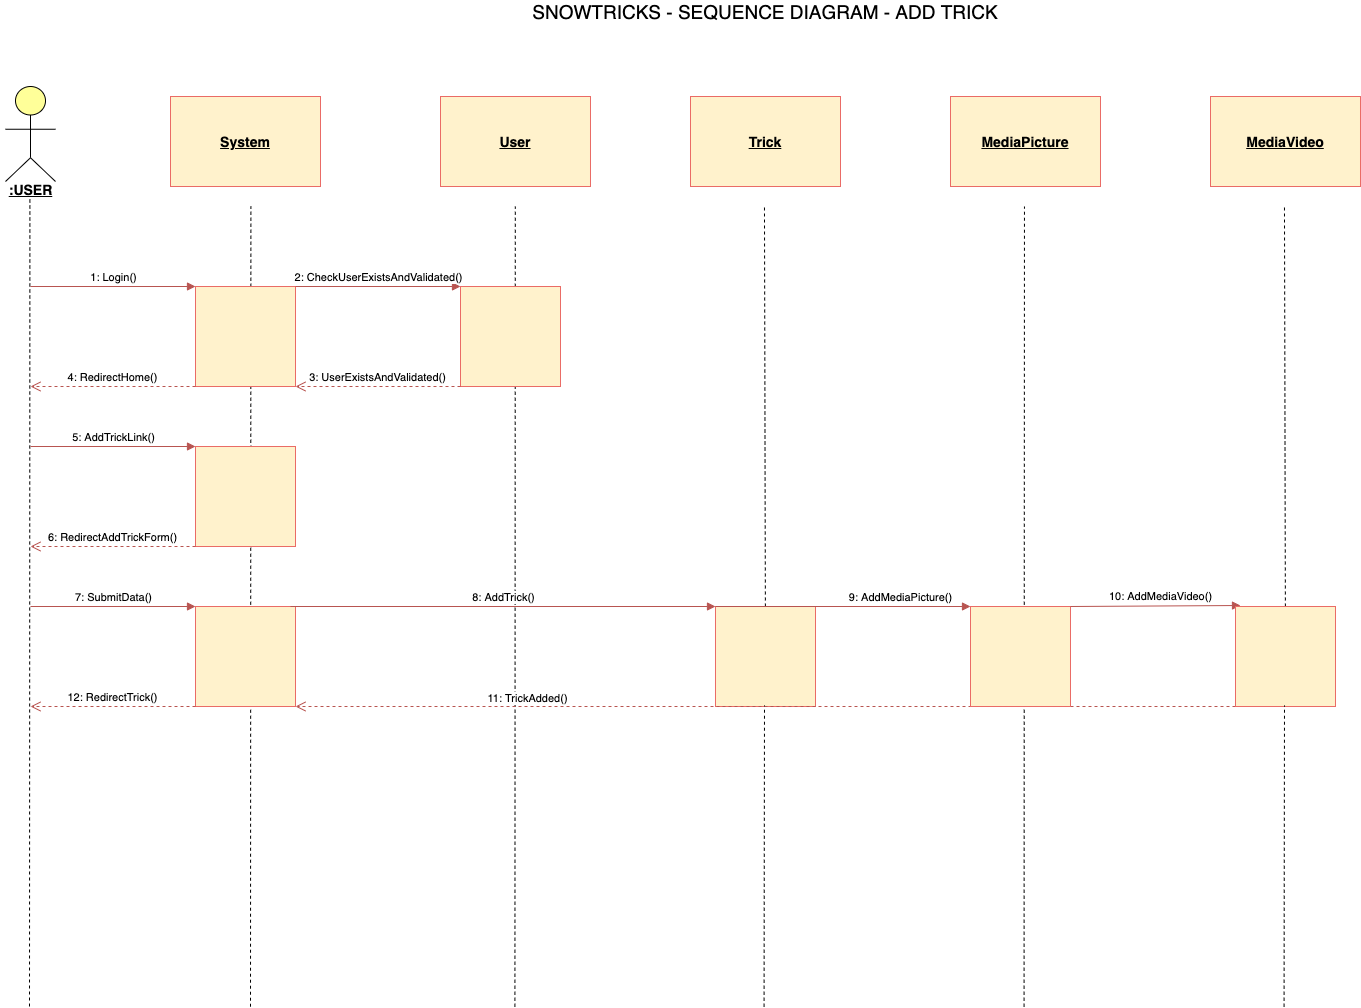

The diagram above was exported from draw.io. Its source (the exported page's mxGraphModel, read from the mxfile embedded in the PNG):
<mxGraphModel dx="1106" dy="822" grid="1" gridSize="10" guides="1" tooltips="1" connect="1" arrows="1" fold="1" page="1" pageScale="1" pageWidth="1169" pageHeight="1654" math="0" shadow="0">
  <root>
    <mxCell id="0" />
    <mxCell id="1" parent="0" />
    <mxCell id="kofJGMfgHHp1y91r0Kjm-1" value="&lt;font style=&quot;font-size: 19px&quot;&gt;SNOWTRICKS - SEQUENCE DIAGRAM - ADD TRICK&lt;/font&gt;" style="text;html=1;strokeColor=none;fillColor=none;align=center;verticalAlign=middle;whiteSpace=wrap;rounded=0;" parent="1" vertex="1">
      <mxGeometry x="615" y="40" width="520" height="10" as="geometry" />
    </mxCell>
    <mxCell id="kofJGMfgHHp1y91r0Kjm-4" value="" style="html=1;outlineConnect=0;whiteSpace=wrap;fillColor=#ffff99;verticalLabelPosition=bottom;verticalAlign=top;align=center;shape=mxgraph.archimate3.actor;" parent="1" vertex="1">
      <mxGeometry x="115" y="120" width="50" height="95" as="geometry" />
    </mxCell>
    <mxCell id="2" value="&lt;b&gt;&lt;font style=&quot;font-size: 14px&quot;&gt;&lt;u&gt;:USER&lt;/u&gt;&lt;/font&gt;&lt;/b&gt;" style="text;html=1;align=center;verticalAlign=middle;resizable=0;points=[];autosize=1;" parent="1" vertex="1">
      <mxGeometry x="110" y="213" width="60" height="20" as="geometry" />
    </mxCell>
    <mxCell id="kofJGMfgHHp1y91r0Kjm-5" value="" style="endArrow=none;dashed=1;html=1;entryX=0.49;entryY=0.989;entryDx=0;entryDy=0;entryPerimeter=0;" parent="1" target="2" edge="1">
      <mxGeometry width="50" height="50" relative="1" as="geometry">
        <mxPoint x="139" y="1040" as="sourcePoint" />
        <mxPoint x="135" y="240" as="targetPoint" />
      </mxGeometry>
    </mxCell>
    <mxCell id="kofJGMfgHHp1y91r0Kjm-6" value="&lt;b&gt;&lt;u&gt;&lt;font style=&quot;font-size: 14px&quot;&gt;System&lt;/font&gt;&lt;/u&gt;&lt;/b&gt;" style="rounded=0;whiteSpace=wrap;html=1;fillColor=#fff2cc;strokeColor=#EA6B66;" parent="1" vertex="1">
      <mxGeometry x="280" y="130" width="150" height="90" as="geometry" />
    </mxCell>
    <mxCell id="kofJGMfgHHp1y91r0Kjm-7" value="&lt;b&gt;&lt;u&gt;&lt;font style=&quot;font-size: 14px&quot;&gt;User&lt;/font&gt;&lt;/u&gt;&lt;/b&gt;" style="rounded=0;whiteSpace=wrap;html=1;fillColor=#fff2cc;strokeColor=#EA6B66;" parent="1" vertex="1">
      <mxGeometry x="550" y="130" width="150" height="90" as="geometry" />
    </mxCell>
    <mxCell id="kofJGMfgHHp1y91r0Kjm-8" value="&lt;b&gt;&lt;u&gt;&lt;font style=&quot;font-size: 14px&quot;&gt;Trick&lt;/font&gt;&lt;/u&gt;&lt;/b&gt;" style="rounded=0;whiteSpace=wrap;html=1;fillColor=#fff2cc;strokeColor=#EA6B66;" parent="1" vertex="1">
      <mxGeometry x="800" y="130" width="150" height="90" as="geometry" />
    </mxCell>
    <mxCell id="kofJGMfgHHp1y91r0Kjm-9" value="" style="endArrow=none;dashed=1;html=1;entryX=0.49;entryY=0.989;entryDx=0;entryDy=0;entryPerimeter=0;" parent="1" edge="1">
      <mxGeometry width="50" height="50" relative="1" as="geometry">
        <mxPoint x="360" y="1040.22" as="sourcePoint" />
        <mxPoint x="360.39999999999986" y="239.99999999999997" as="targetPoint" />
      </mxGeometry>
    </mxCell>
    <mxCell id="kofJGMfgHHp1y91r0Kjm-10" value="" style="endArrow=none;dashed=1;html=1;entryX=0.49;entryY=0.989;entryDx=0;entryDy=0;entryPerimeter=0;" parent="1" edge="1">
      <mxGeometry width="50" height="50" relative="1" as="geometry">
        <mxPoint x="624.4100000000001" y="1040.22" as="sourcePoint" />
        <mxPoint x="624.81" y="239.99999999999997" as="targetPoint" />
      </mxGeometry>
    </mxCell>
    <mxCell id="kofJGMfgHHp1y91r0Kjm-11" value="" style="endArrow=none;dashed=1;html=1;entryX=0.49;entryY=0.989;entryDx=0;entryDy=0;entryPerimeter=0;" parent="1" source="kofJGMfgHHp1y91r0Kjm-29" edge="1">
      <mxGeometry width="50" height="50" relative="1" as="geometry">
        <mxPoint x="873.57" y="1040.22" as="sourcePoint" />
        <mxPoint x="873.9699999999999" y="239.99999999999997" as="targetPoint" />
      </mxGeometry>
    </mxCell>
    <mxCell id="kofJGMfgHHp1y91r0Kjm-12" value="1: Login()" style="html=1;verticalAlign=bottom;endArrow=block;fillColor=#f8cecc;strokeColor=#b85450;entryX=0;entryY=0;entryDx=0;entryDy=0;" parent="1" target="kofJGMfgHHp1y91r0Kjm-13" edge="1">
      <mxGeometry width="80" relative="1" as="geometry">
        <mxPoint x="140" y="320" as="sourcePoint" />
        <mxPoint x="220" y="360" as="targetPoint" />
      </mxGeometry>
    </mxCell>
    <mxCell id="kofJGMfgHHp1y91r0Kjm-13" value="" style="rounded=0;whiteSpace=wrap;html=1;fillColor=#fff2cc;strokeColor=#EA6B66;" parent="1" vertex="1">
      <mxGeometry x="305" y="320" width="100" height="100" as="geometry" />
    </mxCell>
    <mxCell id="kofJGMfgHHp1y91r0Kjm-14" value="" style="rounded=0;whiteSpace=wrap;html=1;fillColor=#fff2cc;strokeColor=#EA6B66;" parent="1" vertex="1">
      <mxGeometry x="570" y="320" width="100" height="100" as="geometry" />
    </mxCell>
    <mxCell id="kofJGMfgHHp1y91r0Kjm-15" value="2: CheckUserExistsAndValidated()" style="html=1;verticalAlign=bottom;endArrow=block;fillColor=#f8cecc;strokeColor=#b85450;exitX=1;exitY=0;exitDx=0;exitDy=0;entryX=0;entryY=0;entryDx=0;entryDy=0;" parent="1" source="kofJGMfgHHp1y91r0Kjm-13" target="kofJGMfgHHp1y91r0Kjm-14" edge="1">
      <mxGeometry width="80" relative="1" as="geometry">
        <mxPoint x="419" y="320" as="sourcePoint" />
        <mxPoint x="570" y="320" as="targetPoint" />
      </mxGeometry>
    </mxCell>
    <mxCell id="kofJGMfgHHp1y91r0Kjm-16" value="3: UserExistsAndValidated()" style="html=1;verticalAlign=bottom;endArrow=open;dashed=1;endSize=8;fillColor=#f8cecc;strokeColor=#b85450;exitX=0;exitY=1;exitDx=0;exitDy=0;entryX=1;entryY=1;entryDx=0;entryDy=0;" parent="1" source="kofJGMfgHHp1y91r0Kjm-14" target="kofJGMfgHHp1y91r0Kjm-13" edge="1">
      <mxGeometry relative="1" as="geometry">
        <mxPoint x="500" y="440" as="sourcePoint" />
        <mxPoint x="420" y="440" as="targetPoint" />
      </mxGeometry>
    </mxCell>
    <mxCell id="kofJGMfgHHp1y91r0Kjm-18" value="4: RedirectHome()" style="html=1;verticalAlign=bottom;endArrow=open;dashed=1;endSize=8;fillColor=#f8cecc;strokeColor=#b85450;exitX=0;exitY=1;exitDx=0;exitDy=0;" parent="1" source="kofJGMfgHHp1y91r0Kjm-13" edge="1">
      <mxGeometry relative="1" as="geometry">
        <mxPoint x="275" y="440" as="sourcePoint" />
        <mxPoint x="140" y="420" as="targetPoint" />
      </mxGeometry>
    </mxCell>
    <mxCell id="kofJGMfgHHp1y91r0Kjm-20" value="" style="rounded=0;whiteSpace=wrap;html=1;fillColor=#fff2cc;strokeColor=#EA6B66;" parent="1" vertex="1">
      <mxGeometry x="305" y="480" width="100" height="100" as="geometry" />
    </mxCell>
    <mxCell id="kofJGMfgHHp1y91r0Kjm-21" value="5: AddTrickLink()" style="html=1;verticalAlign=bottom;endArrow=block;fillColor=#f8cecc;strokeColor=#b85450;entryX=0;entryY=0;entryDx=0;entryDy=0;" parent="1" target="kofJGMfgHHp1y91r0Kjm-20" edge="1">
      <mxGeometry width="80" relative="1" as="geometry">
        <mxPoint x="140" y="480" as="sourcePoint" />
        <mxPoint x="305" y="470" as="targetPoint" />
      </mxGeometry>
    </mxCell>
    <mxCell id="kofJGMfgHHp1y91r0Kjm-22" value="6: RedirectAddTrickForm()" style="html=1;verticalAlign=bottom;endArrow=open;dashed=1;endSize=8;fillColor=#f8cecc;strokeColor=#b85450;exitX=0;exitY=1;exitDx=0;exitDy=0;" parent="1" source="kofJGMfgHHp1y91r0Kjm-20" edge="1">
      <mxGeometry relative="1" as="geometry">
        <mxPoint x="222.5" y="590" as="sourcePoint" />
        <mxPoint x="140" y="580" as="targetPoint" />
      </mxGeometry>
    </mxCell>
    <mxCell id="kofJGMfgHHp1y91r0Kjm-23" value="" style="rounded=0;whiteSpace=wrap;html=1;fillColor=#fff2cc;strokeColor=#EA6B66;" parent="1" vertex="1">
      <mxGeometry x="305" y="640" width="100" height="100" as="geometry" />
    </mxCell>
    <mxCell id="kofJGMfgHHp1y91r0Kjm-24" value="7: SubmitData()" style="html=1;verticalAlign=bottom;endArrow=block;fillColor=#f8cecc;strokeColor=#b85450;entryX=0;entryY=0;entryDx=0;entryDy=0;" parent="1" target="kofJGMfgHHp1y91r0Kjm-23" edge="1">
      <mxGeometry width="80" relative="1" as="geometry">
        <mxPoint x="140" y="640" as="sourcePoint" />
        <mxPoint x="305" y="630" as="targetPoint" />
      </mxGeometry>
    </mxCell>
    <mxCell id="kofJGMfgHHp1y91r0Kjm-25" value="&lt;b&gt;&lt;u&gt;&lt;font style=&quot;font-size: 14px&quot;&gt;MediaPicture&lt;/font&gt;&lt;/u&gt;&lt;/b&gt;" style="rounded=0;whiteSpace=wrap;html=1;fillColor=#fff2cc;strokeColor=#EA6B66;" parent="1" vertex="1">
      <mxGeometry x="1060" y="130" width="150" height="90" as="geometry" />
    </mxCell>
    <mxCell id="kofJGMfgHHp1y91r0Kjm-26" value="" style="endArrow=none;dashed=1;html=1;entryX=0.49;entryY=0.989;entryDx=0;entryDy=0;entryPerimeter=0;" parent="1" edge="1">
      <mxGeometry width="50" height="50" relative="1" as="geometry">
        <mxPoint x="1133.5700000000002" y="1040.22" as="sourcePoint" />
        <mxPoint x="1133.9699999999998" y="240" as="targetPoint" />
      </mxGeometry>
    </mxCell>
    <mxCell id="kofJGMfgHHp1y91r0Kjm-27" value="&lt;b&gt;&lt;u&gt;&lt;font style=&quot;font-size: 14px&quot;&gt;MediaVideo&lt;/font&gt;&lt;/u&gt;&lt;/b&gt;" style="rounded=0;whiteSpace=wrap;html=1;fillColor=#fff2cc;strokeColor=#EA6B66;" parent="1" vertex="1">
      <mxGeometry x="1320" y="130" width="150" height="90" as="geometry" />
    </mxCell>
    <mxCell id="kofJGMfgHHp1y91r0Kjm-28" value="" style="endArrow=none;dashed=1;html=1;entryX=0.49;entryY=0.989;entryDx=0;entryDy=0;entryPerimeter=0;" parent="1" source="kofJGMfgHHp1y91r0Kjm-36" edge="1">
      <mxGeometry width="50" height="50" relative="1" as="geometry">
        <mxPoint x="1393.5700000000002" y="1040.22" as="sourcePoint" />
        <mxPoint x="1393.9699999999998" y="240" as="targetPoint" />
      </mxGeometry>
    </mxCell>
    <mxCell id="kofJGMfgHHp1y91r0Kjm-29" value="" style="rounded=0;whiteSpace=wrap;html=1;fillColor=#fff2cc;strokeColor=#EA6B66;" parent="1" vertex="1">
      <mxGeometry x="825" y="640" width="100" height="100" as="geometry" />
    </mxCell>
    <mxCell id="kofJGMfgHHp1y91r0Kjm-30" value="" style="endArrow=none;dashed=1;html=1;entryX=0.49;entryY=0.989;entryDx=0;entryDy=0;entryPerimeter=0;" parent="1" target="kofJGMfgHHp1y91r0Kjm-29" edge="1">
      <mxGeometry width="50" height="50" relative="1" as="geometry">
        <mxPoint x="873.5700000000002" y="1040.22" as="sourcePoint" />
        <mxPoint x="873.9699999999998" y="240" as="targetPoint" />
      </mxGeometry>
    </mxCell>
    <mxCell id="kofJGMfgHHp1y91r0Kjm-31" value="8: AddTrick()" style="html=1;verticalAlign=bottom;endArrow=block;fillColor=#f8cecc;strokeColor=#b85450;entryX=0;entryY=0;entryDx=0;entryDy=0;exitX=0.95;exitY=0;exitDx=0;exitDy=0;exitPerimeter=0;" parent="1" source="kofJGMfgHHp1y91r0Kjm-23" target="kofJGMfgHHp1y91r0Kjm-29" edge="1">
      <mxGeometry width="80" relative="1" as="geometry">
        <mxPoint x="410" y="640" as="sourcePoint" />
        <mxPoint x="575" y="640" as="targetPoint" />
      </mxGeometry>
    </mxCell>
    <mxCell id="kofJGMfgHHp1y91r0Kjm-32" value="11: TrickAdded()" style="html=1;verticalAlign=bottom;endArrow=open;dashed=1;endSize=8;fillColor=#f8cecc;strokeColor=#b85450;exitX=0;exitY=1;exitDx=0;exitDy=0;entryX=1;entryY=1;entryDx=0;entryDy=0;" parent="1" source="kofJGMfgHHp1y91r0Kjm-36" target="kofJGMfgHHp1y91r0Kjm-23" edge="1">
      <mxGeometry x="0.5054" y="1" relative="1" as="geometry">
        <mxPoint x="825" y="740" as="sourcePoint" />
        <mxPoint x="660" y="740" as="targetPoint" />
        <mxPoint as="offset" />
      </mxGeometry>
    </mxCell>
    <mxCell id="kofJGMfgHHp1y91r0Kjm-33" value="9: AddMediaPicture()" style="html=1;verticalAlign=bottom;endArrow=block;fillColor=#f8cecc;strokeColor=#b85450;entryX=0;entryY=0;entryDx=0;entryDy=0;" parent="1" target="kofJGMfgHHp1y91r0Kjm-34" edge="1">
      <mxGeometry x="0.451" width="80" relative="1" as="geometry">
        <mxPoint x="825" y="640" as="sourcePoint" />
        <mxPoint x="1240" y="640" as="targetPoint" />
        <mxPoint as="offset" />
      </mxGeometry>
    </mxCell>
    <mxCell id="kofJGMfgHHp1y91r0Kjm-34" value="" style="rounded=0;whiteSpace=wrap;html=1;fillColor=#fff2cc;strokeColor=#EA6B66;" parent="1" vertex="1">
      <mxGeometry x="1080" y="640" width="100" height="100" as="geometry" />
    </mxCell>
    <mxCell id="kofJGMfgHHp1y91r0Kjm-35" value="10: AddMediaVideo()" style="html=1;verticalAlign=bottom;endArrow=block;fillColor=#f8cecc;strokeColor=#b85450;exitX=1;exitY=0;exitDx=0;exitDy=0;" parent="1" source="kofJGMfgHHp1y91r0Kjm-34" edge="1">
      <mxGeometry x="0.0589" width="80" relative="1" as="geometry">
        <mxPoint x="1190" y="638.8199999999999" as="sourcePoint" />
        <mxPoint x="1350" y="639" as="targetPoint" />
        <mxPoint as="offset" />
      </mxGeometry>
    </mxCell>
    <mxCell id="kofJGMfgHHp1y91r0Kjm-36" value="" style="rounded=0;whiteSpace=wrap;html=1;fillColor=#fff2cc;strokeColor=#EA6B66;" parent="1" vertex="1">
      <mxGeometry x="1345" y="640" width="100" height="100" as="geometry" />
    </mxCell>
    <mxCell id="kofJGMfgHHp1y91r0Kjm-37" value="" style="endArrow=none;dashed=1;html=1;entryX=0.49;entryY=0.989;entryDx=0;entryDy=0;entryPerimeter=0;" parent="1" target="kofJGMfgHHp1y91r0Kjm-36" edge="1">
      <mxGeometry width="50" height="50" relative="1" as="geometry">
        <mxPoint x="1393.5700000000002" y="1040.22" as="sourcePoint" />
        <mxPoint x="1393.9699999999998" y="240" as="targetPoint" />
      </mxGeometry>
    </mxCell>
    <mxCell id="kofJGMfgHHp1y91r0Kjm-38" value="12: RedirectTrick()" style="html=1;verticalAlign=bottom;endArrow=open;dashed=1;endSize=8;fillColor=#f8cecc;strokeColor=#b85450;exitX=0;exitY=1;exitDx=0;exitDy=0;" parent="1" edge="1">
      <mxGeometry relative="1" as="geometry">
        <mxPoint x="305" y="740" as="sourcePoint" />
        <mxPoint x="140" y="740" as="targetPoint" />
      </mxGeometry>
    </mxCell>
  </root>
</mxGraphModel>